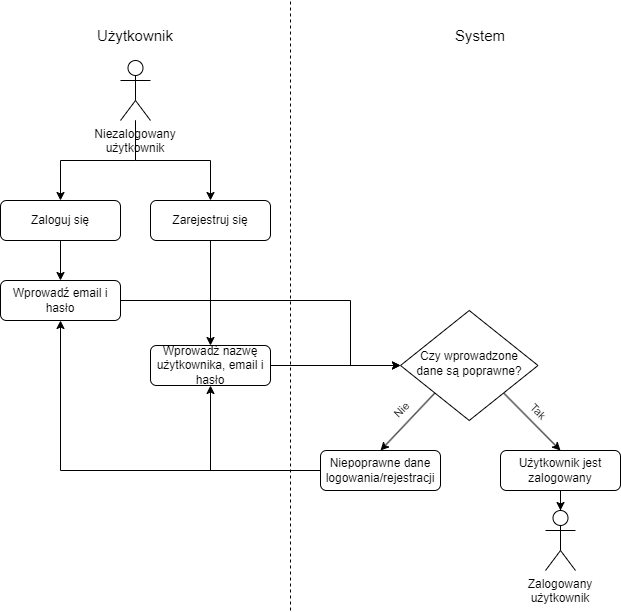

The diagram above was exported from draw.io. Its source (the exported page's mxGraphModel, read from the mxfile embedded in the PNG):
<mxGraphModel dx="1009" dy="1719" grid="1" gridSize="10" guides="1" tooltips="1" connect="1" arrows="1" fold="1" page="1" pageScale="1" pageWidth="827" pageHeight="1169" math="0" shadow="0">
  <root>
    <mxCell id="WIyWlLk6GJQsqaUBKTNV-0" />
    <mxCell id="WIyWlLk6GJQsqaUBKTNV-1" parent="WIyWlLk6GJQsqaUBKTNV-0" />
    <mxCell id="FfhXtDqajV-KpLJe1G2z-22" value="" style="edgeStyle=orthogonalEdgeStyle;rounded=0;orthogonalLoop=1;jettySize=auto;html=1;" edge="1" parent="WIyWlLk6GJQsqaUBKTNV-1" source="WIyWlLk6GJQsqaUBKTNV-3" target="FfhXtDqajV-KpLJe1G2z-21">
      <mxGeometry relative="1" as="geometry" />
    </mxCell>
    <mxCell id="WIyWlLk6GJQsqaUBKTNV-3" value="Zaloguj się" style="rounded=1;whiteSpace=wrap;html=1;fontSize=12;glass=0;strokeWidth=1;shadow=0;" parent="WIyWlLk6GJQsqaUBKTNV-1" vertex="1">
      <mxGeometry x="160" y="80" width="120" height="40" as="geometry" />
    </mxCell>
    <mxCell id="FfhXtDqajV-KpLJe1G2z-12" value="" style="edgeStyle=orthogonalEdgeStyle;rounded=0;orthogonalLoop=1;jettySize=auto;html=1;" edge="1" parent="WIyWlLk6GJQsqaUBKTNV-1" source="FfhXtDqajV-KpLJe1G2z-4" target="WIyWlLk6GJQsqaUBKTNV-3">
      <mxGeometry relative="1" as="geometry" />
    </mxCell>
    <mxCell id="FfhXtDqajV-KpLJe1G2z-18" value="" style="edgeStyle=orthogonalEdgeStyle;rounded=0;orthogonalLoop=1;jettySize=auto;html=1;entryX=0.5;entryY=0;entryDx=0;entryDy=0;" edge="1" parent="WIyWlLk6GJQsqaUBKTNV-1" source="FfhXtDqajV-KpLJe1G2z-4" target="FfhXtDqajV-KpLJe1G2z-11">
      <mxGeometry relative="1" as="geometry">
        <mxPoint x="420" y="-10" as="targetPoint" />
      </mxGeometry>
    </mxCell>
    <mxCell id="FfhXtDqajV-KpLJe1G2z-4" value="Niezalogowany użytkownik" style="shape=umlActor;verticalLabelPosition=bottom;verticalAlign=top;html=1;outlineConnect=0;horizontal=1;whiteSpace=wrap;" vertex="1" parent="WIyWlLk6GJQsqaUBKTNV-1">
      <mxGeometry x="280" y="-60" width="30" height="60" as="geometry" />
    </mxCell>
    <mxCell id="FfhXtDqajV-KpLJe1G2z-24" value="" style="edgeStyle=orthogonalEdgeStyle;rounded=0;orthogonalLoop=1;jettySize=auto;html=1;" edge="1" parent="WIyWlLk6GJQsqaUBKTNV-1" source="FfhXtDqajV-KpLJe1G2z-11" target="FfhXtDqajV-KpLJe1G2z-23">
      <mxGeometry relative="1" as="geometry" />
    </mxCell>
    <mxCell id="FfhXtDqajV-KpLJe1G2z-11" value="Zarejestruj się" style="rounded=1;whiteSpace=wrap;html=1;fontSize=12;glass=0;strokeWidth=1;shadow=0;" vertex="1" parent="WIyWlLk6GJQsqaUBKTNV-1">
      <mxGeometry x="310" y="80" width="120" height="40" as="geometry" />
    </mxCell>
    <mxCell id="FfhXtDqajV-KpLJe1G2z-26" value="" style="edgeStyle=orthogonalEdgeStyle;rounded=0;orthogonalLoop=1;jettySize=auto;html=1;entryX=0;entryY=0.5;entryDx=0;entryDy=0;" edge="1" parent="WIyWlLk6GJQsqaUBKTNV-1" source="FfhXtDqajV-KpLJe1G2z-21" target="FfhXtDqajV-KpLJe1G2z-27">
      <mxGeometry relative="1" as="geometry">
        <mxPoint x="230" y="290.0000000000002" as="targetPoint" />
        <Array as="points">
          <mxPoint x="510" y="180" />
          <mxPoint x="510" y="245" />
        </Array>
      </mxGeometry>
    </mxCell>
    <mxCell id="FfhXtDqajV-KpLJe1G2z-21" value="Wprowadź email i hasło" style="rounded=1;whiteSpace=wrap;html=1;fontSize=12;glass=0;strokeWidth=1;shadow=0;" vertex="1" parent="WIyWlLk6GJQsqaUBKTNV-1">
      <mxGeometry x="160" y="160" width="120" height="40" as="geometry" />
    </mxCell>
    <mxCell id="FfhXtDqajV-KpLJe1G2z-28" value="" style="edgeStyle=orthogonalEdgeStyle;rounded=0;orthogonalLoop=1;jettySize=auto;html=1;" edge="1" parent="WIyWlLk6GJQsqaUBKTNV-1" source="FfhXtDqajV-KpLJe1G2z-23" target="FfhXtDqajV-KpLJe1G2z-27">
      <mxGeometry relative="1" as="geometry" />
    </mxCell>
    <mxCell id="FfhXtDqajV-KpLJe1G2z-23" value="Wprowadź nazwę użytkownika, email i hasło" style="rounded=1;whiteSpace=wrap;html=1;fontSize=12;glass=0;strokeWidth=1;shadow=0;" vertex="1" parent="WIyWlLk6GJQsqaUBKTNV-1">
      <mxGeometry x="310" y="225" width="120" height="40" as="geometry" />
    </mxCell>
    <mxCell id="FfhXtDqajV-KpLJe1G2z-31" style="orthogonalLoop=1;jettySize=auto;html=1;exitX=0;exitY=1;exitDx=0;exitDy=0;entryX=0.5;entryY=0;entryDx=0;entryDy=0;rounded=0;" edge="1" parent="WIyWlLk6GJQsqaUBKTNV-1" source="FfhXtDqajV-KpLJe1G2z-27" target="FfhXtDqajV-KpLJe1G2z-30">
      <mxGeometry relative="1" as="geometry" />
    </mxCell>
    <mxCell id="FfhXtDqajV-KpLJe1G2z-35" value="Nie" style="edgeLabel;html=1;align=center;verticalAlign=middle;resizable=0;points=[];rotation=-45;" vertex="1" connectable="0" parent="FfhXtDqajV-KpLJe1G2z-31">
      <mxGeometry x="0.0133" y="-1" relative="1" as="geometry">
        <mxPoint x="-6" y="-11" as="offset" />
      </mxGeometry>
    </mxCell>
    <mxCell id="FfhXtDqajV-KpLJe1G2z-34" style="rounded=0;orthogonalLoop=1;jettySize=auto;html=1;exitX=1;exitY=1;exitDx=0;exitDy=0;entryX=0.5;entryY=0;entryDx=0;entryDy=0;align=center;fontStyle=0" edge="1" parent="WIyWlLk6GJQsqaUBKTNV-1" source="FfhXtDqajV-KpLJe1G2z-27" target="FfhXtDqajV-KpLJe1G2z-33">
      <mxGeometry relative="1" as="geometry" />
    </mxCell>
    <mxCell id="FfhXtDqajV-KpLJe1G2z-36" value="Tak" style="edgeLabel;html=1;align=center;verticalAlign=middle;resizable=0;points=[];rotation=45;" vertex="1" connectable="0" parent="FfhXtDqajV-KpLJe1G2z-34">
      <mxGeometry x="-0.0943" y="1" relative="1" as="geometry">
        <mxPoint x="8" y="-8" as="offset" />
      </mxGeometry>
    </mxCell>
    <mxCell id="FfhXtDqajV-KpLJe1G2z-27" value="Czy wprowadzone dane są poprawne?" style="rhombus;whiteSpace=wrap;html=1;shadow=0;fontFamily=Helvetica;fontSize=12;align=center;strokeWidth=1;spacing=6;spacingTop=-4;" vertex="1" parent="WIyWlLk6GJQsqaUBKTNV-1">
      <mxGeometry x="560" y="190" width="137.5" height="110" as="geometry" />
    </mxCell>
    <mxCell id="FfhXtDqajV-KpLJe1G2z-39" style="edgeStyle=orthogonalEdgeStyle;rounded=0;orthogonalLoop=1;jettySize=auto;html=1;exitX=0;exitY=0.5;exitDx=0;exitDy=0;entryX=0.5;entryY=1;entryDx=0;entryDy=0;" edge="1" parent="WIyWlLk6GJQsqaUBKTNV-1" source="FfhXtDqajV-KpLJe1G2z-30" target="FfhXtDqajV-KpLJe1G2z-21">
      <mxGeometry relative="1" as="geometry">
        <mxPoint x="200" y="350" as="targetPoint" />
      </mxGeometry>
    </mxCell>
    <mxCell id="FfhXtDqajV-KpLJe1G2z-40" style="edgeStyle=orthogonalEdgeStyle;rounded=0;orthogonalLoop=1;jettySize=auto;html=1;exitX=0;exitY=0.5;exitDx=0;exitDy=0;entryX=0.5;entryY=1;entryDx=0;entryDy=0;" edge="1" parent="WIyWlLk6GJQsqaUBKTNV-1" source="FfhXtDqajV-KpLJe1G2z-30" target="FfhXtDqajV-KpLJe1G2z-23">
      <mxGeometry relative="1" as="geometry" />
    </mxCell>
    <mxCell id="FfhXtDqajV-KpLJe1G2z-30" value="Niepoprawne dane logowania/rejestracji" style="rounded=1;whiteSpace=wrap;html=1;fontSize=12;glass=0;strokeWidth=1;shadow=0;" vertex="1" parent="WIyWlLk6GJQsqaUBKTNV-1">
      <mxGeometry x="480" y="330" width="120" height="40" as="geometry" />
    </mxCell>
    <mxCell id="FfhXtDqajV-KpLJe1G2z-48" value="" style="edgeStyle=orthogonalEdgeStyle;rounded=0;orthogonalLoop=1;jettySize=auto;html=1;" edge="1" parent="WIyWlLk6GJQsqaUBKTNV-1" source="FfhXtDqajV-KpLJe1G2z-33" target="FfhXtDqajV-KpLJe1G2z-44">
      <mxGeometry relative="1" as="geometry" />
    </mxCell>
    <mxCell id="FfhXtDqajV-KpLJe1G2z-33" value="Użytkownik jest zalogowany" style="rounded=1;whiteSpace=wrap;html=1;fontSize=12;glass=0;strokeWidth=1;shadow=0;" vertex="1" parent="WIyWlLk6GJQsqaUBKTNV-1">
      <mxGeometry x="660" y="330" width="120" height="40" as="geometry" />
    </mxCell>
    <mxCell id="FfhXtDqajV-KpLJe1G2z-41" value="" style="endArrow=none;dashed=1;html=1;rounded=0;" edge="1" parent="WIyWlLk6GJQsqaUBKTNV-1">
      <mxGeometry width="50" height="50" relative="1" as="geometry">
        <mxPoint x="450" y="490" as="sourcePoint" />
        <mxPoint x="450" y="-120" as="targetPoint" />
      </mxGeometry>
    </mxCell>
    <mxCell id="FfhXtDqajV-KpLJe1G2z-42" value="System" style="text;html=1;strokeColor=none;fillColor=none;align=center;verticalAlign=middle;whiteSpace=wrap;rounded=0;fontSize=15;" vertex="1" parent="WIyWlLk6GJQsqaUBKTNV-1">
      <mxGeometry x="610" y="-100" width="60" height="30" as="geometry" />
    </mxCell>
    <mxCell id="FfhXtDqajV-KpLJe1G2z-43" value="Użytkownik" style="text;html=1;strokeColor=none;fillColor=none;align=center;verticalAlign=middle;whiteSpace=wrap;rounded=0;fontSize=15;" vertex="1" parent="WIyWlLk6GJQsqaUBKTNV-1">
      <mxGeometry x="265" y="-100" width="60" height="30" as="geometry" />
    </mxCell>
    <mxCell id="FfhXtDqajV-KpLJe1G2z-44" value="Zalogowany użytkownik" style="shape=umlActor;verticalLabelPosition=bottom;verticalAlign=top;html=1;outlineConnect=0;horizontal=1;whiteSpace=wrap;" vertex="1" parent="WIyWlLk6GJQsqaUBKTNV-1">
      <mxGeometry x="705" y="390" width="30" height="60" as="geometry" />
    </mxCell>
  </root>
</mxGraphModel>